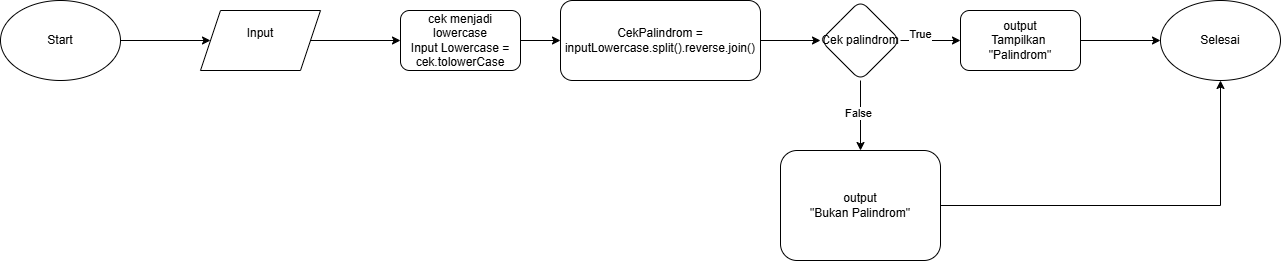

The diagram above was exported from draw.io. Its source (the exported page's mxGraphModel, read from the mxfile embedded in the PNG):
<mxGraphModel dx="1097" dy="417" grid="1" gridSize="10" guides="1" tooltips="1" connect="1" arrows="1" fold="1" page="1" pageScale="1" pageWidth="827" pageHeight="1169" math="0" shadow="0">
  <root>
    <mxCell id="WIyWlLk6GJQsqaUBKTNV-0" />
    <mxCell id="WIyWlLk6GJQsqaUBKTNV-1" parent="WIyWlLk6GJQsqaUBKTNV-0" />
    <mxCell id="0zj4mjjFjZ_JxwqriASh-2" value="" style="edgeStyle=orthogonalEdgeStyle;rounded=0;orthogonalLoop=1;jettySize=auto;html=1;" edge="1" parent="WIyWlLk6GJQsqaUBKTNV-1" source="0zj4mjjFjZ_JxwqriASh-0" target="0zj4mjjFjZ_JxwqriASh-1">
      <mxGeometry relative="1" as="geometry" />
    </mxCell>
    <mxCell id="0zj4mjjFjZ_JxwqriASh-0" value="&lt;font dir=&quot;auto&quot; style=&quot;vertical-align: inherit;&quot;&gt;&lt;font dir=&quot;auto&quot; style=&quot;vertical-align: inherit;&quot;&gt;Start&lt;/font&gt;&lt;/font&gt;" style="ellipse;whiteSpace=wrap;html=1;" vertex="1" parent="WIyWlLk6GJQsqaUBKTNV-1">
      <mxGeometry x="100" y="100" width="120" height="80" as="geometry" />
    </mxCell>
    <mxCell id="0zj4mjjFjZ_JxwqriASh-4" value="" style="edgeStyle=orthogonalEdgeStyle;rounded=0;orthogonalLoop=1;jettySize=auto;html=1;" edge="1" parent="WIyWlLk6GJQsqaUBKTNV-1" source="0zj4mjjFjZ_JxwqriASh-1" target="0zj4mjjFjZ_JxwqriASh-3">
      <mxGeometry relative="1" as="geometry" />
    </mxCell>
    <mxCell id="0zj4mjjFjZ_JxwqriASh-1" value="&lt;font dir=&quot;auto&quot; style=&quot;vertical-align: inherit;&quot;&gt;&lt;font dir=&quot;auto&quot; style=&quot;vertical-align: inherit;&quot;&gt;Input&lt;/font&gt;&lt;/font&gt;&lt;div&gt;&lt;font dir=&quot;auto&quot; style=&quot;vertical-align: inherit;&quot;&gt;&lt;font dir=&quot;auto&quot; style=&quot;vertical-align: inherit;&quot;&gt;&lt;br&gt;&lt;/font&gt;&lt;/font&gt;&lt;/div&gt;" style="shape=parallelogram;perimeter=parallelogramPerimeter;whiteSpace=wrap;html=1;fixedSize=1;" vertex="1" parent="WIyWlLk6GJQsqaUBKTNV-1">
      <mxGeometry x="300" y="110" width="120" height="60" as="geometry" />
    </mxCell>
    <mxCell id="0zj4mjjFjZ_JxwqriASh-6" value="" style="edgeStyle=orthogonalEdgeStyle;rounded=0;orthogonalLoop=1;jettySize=auto;html=1;" edge="1" parent="WIyWlLk6GJQsqaUBKTNV-1" source="0zj4mjjFjZ_JxwqriASh-3" target="0zj4mjjFjZ_JxwqriASh-5">
      <mxGeometry relative="1" as="geometry" />
    </mxCell>
    <mxCell id="0zj4mjjFjZ_JxwqriASh-3" value="&lt;font dir=&quot;auto&quot; style=&quot;vertical-align: inherit;&quot;&gt;&lt;font dir=&quot;auto&quot; style=&quot;vertical-align: inherit;&quot;&gt;cek menjadi lowercase&lt;/font&gt;&lt;/font&gt;&lt;div&gt;&lt;font dir=&quot;auto&quot; style=&quot;vertical-align: inherit;&quot;&gt;&lt;font dir=&quot;auto&quot; style=&quot;vertical-align: inherit;&quot;&gt;&lt;font dir=&quot;auto&quot; style=&quot;vertical-align: inherit;&quot;&gt;&lt;font dir=&quot;auto&quot; style=&quot;vertical-align: inherit;&quot;&gt;Input Lowercase = cek.tolowerCase&lt;/font&gt;&lt;/font&gt;&lt;/font&gt;&lt;/font&gt;&lt;/div&gt;" style="rounded=1;whiteSpace=wrap;html=1;" vertex="1" parent="WIyWlLk6GJQsqaUBKTNV-1">
      <mxGeometry x="500" y="110" width="120" height="60" as="geometry" />
    </mxCell>
    <mxCell id="0zj4mjjFjZ_JxwqriASh-8" value="" style="edgeStyle=orthogonalEdgeStyle;rounded=0;orthogonalLoop=1;jettySize=auto;html=1;" edge="1" parent="WIyWlLk6GJQsqaUBKTNV-1" source="0zj4mjjFjZ_JxwqriASh-5" target="0zj4mjjFjZ_JxwqriASh-7">
      <mxGeometry relative="1" as="geometry" />
    </mxCell>
    <mxCell id="0zj4mjjFjZ_JxwqriASh-5" value="&lt;font dir=&quot;auto&quot; style=&quot;vertical-align: inherit;&quot;&gt;&lt;font dir=&quot;auto&quot; style=&quot;vertical-align: inherit;&quot;&gt;CekPalindrom = inputLowercase.split().reverse.join()&lt;/font&gt;&lt;/font&gt;" style="whiteSpace=wrap;html=1;rounded=1;" vertex="1" parent="WIyWlLk6GJQsqaUBKTNV-1">
      <mxGeometry x="660" y="100" width="200" height="80" as="geometry" />
    </mxCell>
    <mxCell id="0zj4mjjFjZ_JxwqriASh-10" value="" style="edgeStyle=orthogonalEdgeStyle;rounded=0;orthogonalLoop=1;jettySize=auto;html=1;" edge="1" parent="WIyWlLk6GJQsqaUBKTNV-1" source="0zj4mjjFjZ_JxwqriASh-7" target="0zj4mjjFjZ_JxwqriASh-9">
      <mxGeometry relative="1" as="geometry" />
    </mxCell>
    <mxCell id="0zj4mjjFjZ_JxwqriASh-11" value="&lt;font dir=&quot;auto&quot; style=&quot;vertical-align: inherit;&quot;&gt;&lt;font dir=&quot;auto&quot; style=&quot;vertical-align: inherit;&quot;&gt;True&lt;/font&gt;&lt;/font&gt;&lt;div&gt;&lt;font dir=&quot;auto&quot; style=&quot;vertical-align: inherit;&quot;&gt;&lt;font dir=&quot;auto&quot; style=&quot;vertical-align: inherit;&quot;&gt;&lt;br&gt;&lt;/font&gt;&lt;/font&gt;&lt;/div&gt;" style="edgeLabel;html=1;align=center;verticalAlign=middle;resizable=0;points=[];" vertex="1" connectable="0" parent="0zj4mjjFjZ_JxwqriASh-10">
      <mxGeometry x="-0.3667" relative="1" as="geometry">
        <mxPoint as="offset" />
      </mxGeometry>
    </mxCell>
    <mxCell id="0zj4mjjFjZ_JxwqriASh-13" value="" style="edgeStyle=orthogonalEdgeStyle;rounded=0;orthogonalLoop=1;jettySize=auto;html=1;" edge="1" parent="WIyWlLk6GJQsqaUBKTNV-1" source="0zj4mjjFjZ_JxwqriASh-7" target="0zj4mjjFjZ_JxwqriASh-12">
      <mxGeometry relative="1" as="geometry" />
    </mxCell>
    <mxCell id="0zj4mjjFjZ_JxwqriASh-17" value="False" style="edgeLabel;html=1;align=center;verticalAlign=middle;resizable=0;points=[];" vertex="1" connectable="0" parent="0zj4mjjFjZ_JxwqriASh-13">
      <mxGeometry x="-0.0857" y="-3" relative="1" as="geometry">
        <mxPoint as="offset" />
      </mxGeometry>
    </mxCell>
    <mxCell id="0zj4mjjFjZ_JxwqriASh-7" value="&lt;font dir=&quot;auto&quot; style=&quot;vertical-align: inherit;&quot;&gt;&lt;font dir=&quot;auto&quot; style=&quot;vertical-align: inherit;&quot;&gt;Cek palindrom&lt;/font&gt;&lt;/font&gt;" style="rhombus;whiteSpace=wrap;html=1;rounded=1;" vertex="1" parent="WIyWlLk6GJQsqaUBKTNV-1">
      <mxGeometry x="920" y="100" width="80" height="80" as="geometry" />
    </mxCell>
    <mxCell id="0zj4mjjFjZ_JxwqriASh-15" style="edgeStyle=orthogonalEdgeStyle;rounded=0;orthogonalLoop=1;jettySize=auto;html=1;entryX=0;entryY=0.5;entryDx=0;entryDy=0;" edge="1" parent="WIyWlLk6GJQsqaUBKTNV-1" source="0zj4mjjFjZ_JxwqriASh-9" target="0zj4mjjFjZ_JxwqriASh-14">
      <mxGeometry relative="1" as="geometry" />
    </mxCell>
    <mxCell id="0zj4mjjFjZ_JxwqriASh-9" value="&lt;font dir=&quot;auto&quot; style=&quot;vertical-align: inherit;&quot;&gt;&lt;font dir=&quot;auto&quot; style=&quot;vertical-align: inherit;&quot;&gt;output&lt;/font&gt;&lt;/font&gt;&lt;div&gt;&lt;font dir=&quot;auto&quot; style=&quot;vertical-align: inherit;&quot;&gt;&lt;font dir=&quot;auto&quot; style=&quot;vertical-align: inherit;&quot;&gt;&lt;font dir=&quot;auto&quot; style=&quot;vertical-align: inherit;&quot;&gt;&lt;font dir=&quot;auto&quot; style=&quot;vertical-align: inherit;&quot;&gt;Tampilkan&amp;nbsp;&lt;br&gt;&quot;Palindrom&quot;&lt;/font&gt;&lt;/font&gt;&lt;/font&gt;&lt;/font&gt;&lt;/div&gt;" style="whiteSpace=wrap;html=1;rounded=1;" vertex="1" parent="WIyWlLk6GJQsqaUBKTNV-1">
      <mxGeometry x="1060" y="110" width="120" height="60" as="geometry" />
    </mxCell>
    <mxCell id="0zj4mjjFjZ_JxwqriASh-16" style="edgeStyle=orthogonalEdgeStyle;rounded=0;orthogonalLoop=1;jettySize=auto;html=1;entryX=0.5;entryY=1;entryDx=0;entryDy=0;" edge="1" parent="WIyWlLk6GJQsqaUBKTNV-1" source="0zj4mjjFjZ_JxwqriASh-12" target="0zj4mjjFjZ_JxwqriASh-14">
      <mxGeometry relative="1" as="geometry" />
    </mxCell>
    <mxCell id="0zj4mjjFjZ_JxwqriASh-12" value="output&lt;div&gt;&quot;Bukan Palindrom&quot;&lt;/div&gt;" style="whiteSpace=wrap;html=1;rounded=1;" vertex="1" parent="WIyWlLk6GJQsqaUBKTNV-1">
      <mxGeometry x="880" y="250" width="160" height="110" as="geometry" />
    </mxCell>
    <mxCell id="0zj4mjjFjZ_JxwqriASh-14" value="Selesai" style="ellipse;whiteSpace=wrap;html=1;" vertex="1" parent="WIyWlLk6GJQsqaUBKTNV-1">
      <mxGeometry x="1260" y="100" width="120" height="80" as="geometry" />
    </mxCell>
  </root>
</mxGraphModel>